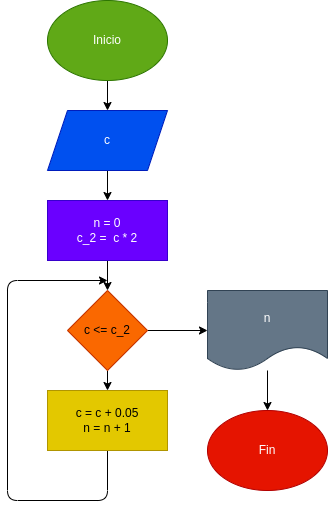

The diagram above was exported from draw.io. Its source (the exported page's mxGraphModel, read from the mxfile embedded in the PNG):
<mxGraphModel dx="850" dy="577" grid="1" gridSize="10" guides="1" tooltips="1" connect="1" arrows="1" fold="1" page="1" pageScale="1" pageWidth="827" pageHeight="1169" math="0" shadow="0">
  <root>
    <mxCell id="0" />
    <mxCell id="1" parent="0" />
    <mxCell id="4" value="" style="edgeStyle=none;html=1;" edge="1" parent="1" source="2" target="3">
      <mxGeometry relative="1" as="geometry" />
    </mxCell>
    <mxCell id="2" value="Inicio" style="ellipse;whiteSpace=wrap;html=1;fillColor=#60a917;fontColor=#ffffff;strokeColor=#2D7600;" vertex="1" parent="1">
      <mxGeometry x="370" y="20" width="120" height="80" as="geometry" />
    </mxCell>
    <mxCell id="6" value="" style="edgeStyle=none;html=1;" edge="1" parent="1" source="3" target="5">
      <mxGeometry relative="1" as="geometry" />
    </mxCell>
    <mxCell id="3" value="c" style="shape=parallelogram;perimeter=parallelogramPerimeter;whiteSpace=wrap;html=1;fixedSize=1;fillColor=#0050ef;fontColor=#ffffff;strokeColor=#001DBC;" vertex="1" parent="1">
      <mxGeometry x="370" y="130" width="120" height="60" as="geometry" />
    </mxCell>
    <mxCell id="8" value="" style="edgeStyle=none;html=1;" edge="1" parent="1" source="5" target="7">
      <mxGeometry relative="1" as="geometry" />
    </mxCell>
    <mxCell id="5" value="n = 0&lt;br&gt;c_2 =&amp;nbsp; c * 2" style="whiteSpace=wrap;html=1;fillColor=#6a00ff;fontColor=#ffffff;strokeColor=#3700CC;" vertex="1" parent="1">
      <mxGeometry x="370" y="220" width="120" height="60" as="geometry" />
    </mxCell>
    <mxCell id="10" value="" style="edgeStyle=none;html=1;entryX=0;entryY=0.5;entryDx=0;entryDy=0;" edge="1" parent="1" source="7" target="11">
      <mxGeometry relative="1" as="geometry">
        <mxPoint x="550" y="350" as="targetPoint" />
      </mxGeometry>
    </mxCell>
    <mxCell id="13" value="" style="edgeStyle=none;html=1;" edge="1" parent="1" source="7" target="12">
      <mxGeometry relative="1" as="geometry" />
    </mxCell>
    <mxCell id="7" value="c &amp;lt;= c_2" style="rhombus;whiteSpace=wrap;html=1;fillColor=#fa6800;fontColor=#000000;strokeColor=#C73500;" vertex="1" parent="1">
      <mxGeometry x="390" y="310" width="80" height="80" as="geometry" />
    </mxCell>
    <mxCell id="16" style="edgeStyle=none;html=1;" edge="1" parent="1" source="11" target="15">
      <mxGeometry relative="1" as="geometry" />
    </mxCell>
    <mxCell id="11" value="n" style="shape=document;whiteSpace=wrap;html=1;boundedLbl=1;fillColor=#647687;fontColor=#ffffff;strokeColor=#314354;" vertex="1" parent="1">
      <mxGeometry x="530" y="310" width="120" height="80" as="geometry" />
    </mxCell>
    <mxCell id="14" style="edgeStyle=none;html=1;" edge="1" parent="1" source="12">
      <mxGeometry relative="1" as="geometry">
        <mxPoint x="430" y="300" as="targetPoint" />
        <Array as="points">
          <mxPoint x="430" y="520" />
          <mxPoint x="330" y="520" />
          <mxPoint x="330" y="300" />
        </Array>
      </mxGeometry>
    </mxCell>
    <mxCell id="12" value="c = c + 0.05&lt;br&gt;n = n + 1" style="whiteSpace=wrap;html=1;fillColor=#e3c800;fontColor=#000000;strokeColor=#B09500;" vertex="1" parent="1">
      <mxGeometry x="370" y="410" width="120" height="60" as="geometry" />
    </mxCell>
    <mxCell id="15" value="Fin" style="ellipse;whiteSpace=wrap;html=1;fillColor=#e51400;fontColor=#ffffff;strokeColor=#B20000;" vertex="1" parent="1">
      <mxGeometry x="530" y="430" width="120" height="80" as="geometry" />
    </mxCell>
  </root>
</mxGraphModel>